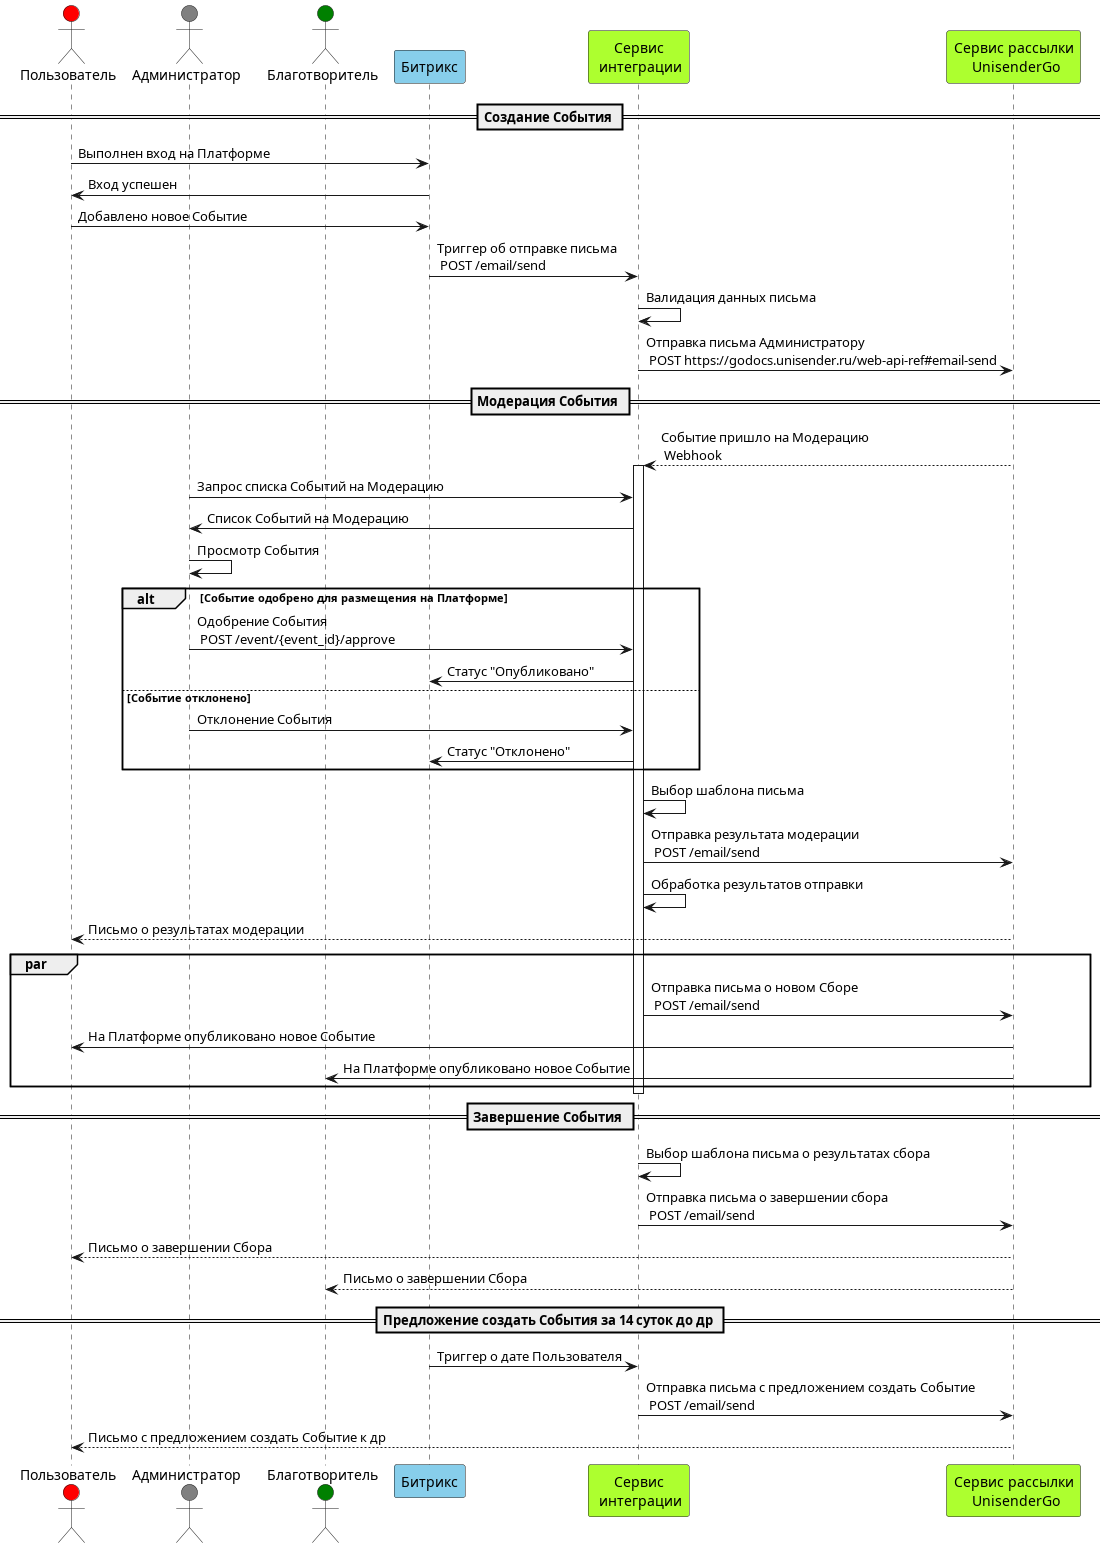

The diagram above was rendered by PlantUML. Its source (embedded in the PNG):
@startuml Events2

' Определение участников диаграммы
actor "Пользователь" as User #Red
actor "Администратор" as Admin #Gray 
actor "Благотворитель" as Donor #Green
participant "Битрикс" as Bitrix #SkyBlue
participant "Сервис\n интеграции" as IntService #GreenYellow
participant "Сервис рассылки\n UnisenderGo" as UnisenderGo #GreenYellow

== Создание События ==
User -> Bitrix: Выполнен вход на Платформе
Bitrix -> User: Вход успешен
User -> Bitrix: Добавлено новое Событие
Bitrix -> IntService: Триггер об отправке письма\n POST /email/send
IntService -> IntService: Валидация данных письма
IntService -> UnisenderGo: Отправка письма Администратору\n POST https://godocs.unisender.ru/web-api-ref#email-send

== Модерация События == 
UnisenderGo --> IntService: Событие пришло на Модерацию\n Webhook
activate IntService
Admin -> IntService: Запрос списка Событий на Модерацию
IntService -> Admin: Список Событий на Модерацию
Admin -> Admin: Просмотр События
alt Событие одобрено для размещения на Платформе
    Admin -> IntService: Одобрение События\n POST /event/{event_id}/approve
    IntService -> Bitrix: Статус "Опубликовано"
else Событие отклонено
    Admin -> IntService: Отклонение События
    IntService -> Bitrix: Статус "Отклонено"  
end
IntService -> IntService: Выбор шаблона письма
IntService -> UnisenderGo: Отправка результата модерации\n POST /email/send
IntService -> IntService: Обработка результатов отправки
UnisenderGo --> User: Письмо о результатах модерации
    par
        IntService -> UnisenderGo: Отправка письма о новом Сборе\n POST /email/send
        UnisenderGo -> User: На Платформе опубликовано новое Событие
        UnisenderGo -> Donor: На Платформе опубликовано новое Событие
    end
deactivate

== Завершение События ==
IntService -> IntService: Выбор шаблона письма о результатах сбора
IntService -> UnisenderGo: Отправка письма о завершении сбора\n POST /email/send
UnisenderGo --> User: Письмо о завершении Сбора
UnisenderGo --> Donor: Письмо о завершении Сбора

== Предложение создать События за 14 суток до др ==
Bitrix -> IntService: Триггер о дате Пользователя
IntService -> UnisenderGo: Отправка письма с предложением создать Событие\n POST /email/send
UnisenderGo --> User: Письмо с предложением создать Событие к др

@enduml